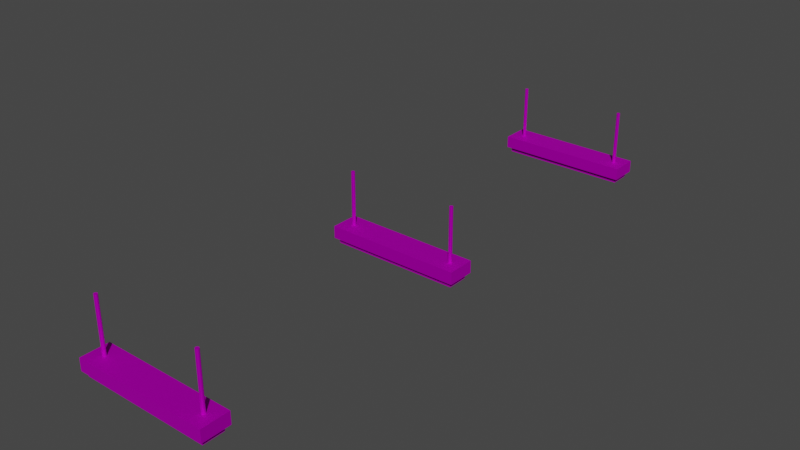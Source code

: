 # Source: Server_Room_lights.blend  (saved by Blender 3.1.7; exported with 4.5.12 LTS)
import bpy
from mathutils import Matrix  # noqa: F401  (used for matrix-valued properties, if any)

bpy.ops.wm.read_factory_settings(use_empty=True)
scene = bpy.context.scene
scene.name = 'Scene'

# ---- collections
col_collection = bpy.data.collections.new('Collection'); scene.collection.children.link(col_collection)

# ---- images (referenced by path relative to the original .blend; pixels are not part of the script)
import os
ASSET_DIR = os.environ.get("B2B_ASSET_DIR", "")  # directory of the original .blend (textures are referenced by path, not embedded)
HERE = os.path.dirname(os.path.abspath(__file__))  # packed textures are extracted next to this script under _unpacked/

def load_image(name, relpath, width, height, colorspace="sRGB"):
    """Load a texture the original file referenced (path relative to the .blend, or extracted next to this script)."""
    p = next((c for c in (os.path.join(HERE, relpath), os.path.join(ASSET_DIR, relpath)) if relpath and os.path.exists(c)), "")
    if p:
        img = bpy.data.images.load(p, check_existing=True)
        img.name = name
    else:  # same state as the original file: an image datablock whose file is absent (Cycles renders it pink)
        img = bpy.data.images.new(name, width, height)
        img.source = "FILE"
        img.filepath = "//" + (relpath or name)
    img.colorspace_settings.name = colorspace
    return img
img_reflectivity_30_color_tga_72d9c5c1_vtex = load_image('reflectivity_30_color_tga_72d9c5c1.vtex', 'Light Texture.png', 1024, 1024, 'sRGB')
img_light_texture = load_image('Light Texture', 'Light Texture.png', 1024, 1024, 'sRGB')

# ---- materials (node trees are filled in below, after node groups)
mat_materials_dev_reflectivity_30_vmat = bpy.data.materials.new('materials/dev/reflectivity_30.vmat')
mat_materials_dev_reflectivity_30_vmat.use_transparent_shadow = False
mat_materials_dev_reflectivity_30_vmat.diffuse_color = (1.0, 1.0, 1.0, 1.0)
mat_materials_dev_reflectivity_30_vmat.roughness = 0.7764
mat_materials_dev_reflectivity_30_vmat.specular_intensity = 1.0
mat_materials_dev_reflectivity_30_vmat.metallic = 1.0

# ---- material node trees
mat_materials_dev_reflectivity_30_vmat.use_nodes = True; mat_materials_dev_reflectivity_30_vmat.node_tree.nodes.clear()
_N = mat_materials_dev_reflectivity_30_vmat.node_tree.nodes; _L = mat_materials_dev_reflectivity_30_vmat.node_tree.links
n0 = _N.new('ShaderNodeBsdfPrincipled'); n0.name = 'Principled BSDF'; n0.location = (10, 300)
n0.distribution = 'GGX'
n0.subsurface_method = 'RANDOM_WALK_SKIN'
n0.inputs[1].default_value = 1.0
n0.inputs[2].default_value = 0.7764
n0.inputs[3].default_value = 1.45
n0.inputs[13].default_value = 1.0
n0.inputs[27].default_value = (0.0, 0.0, 0.0, 1.0)
n0.inputs[28].default_value = 1.0
n1 = _N.new('ShaderNodeOutputMaterial'); n1.name = 'Material Output'; n1.location = (300, 300)
n2 = _N.new('ShaderNodeNormalMap'); n2.name = 'Normal Map'; n2.location = (-300, -300)
n2.label = 'Normal/Map'
n3 = _N.new('ShaderNodeTexImage'); n3.name = 'Image Texture'; n3.location = (-300, 600)
n3.image = img_reflectivity_30_color_tga_72d9c5c1_vtex
n4 = _N.new('ShaderNodeTexImage'); n4.name = 'Image Texture.001'; n4.location = (0, 0)
n4.image = img_light_texture
_L.new(n0.outputs[0], n1.inputs[0])
_L.new(n2.outputs[0], n0.inputs[5])
_L.new(n3.outputs[0], n0.inputs[0])
n1.is_active_output = True

# ---- world
world_world = bpy.data.worlds.new('World'); scene.world = world_world
world_world.use_nodes = True; world_world.node_tree.nodes.clear()
_N = world_world.node_tree.nodes; _L = world_world.node_tree.links
n0 = _N.new('ShaderNodeOutputWorld'); n0.name = 'World Output'; n0.location = (300, 300)
n1 = _N.new('ShaderNodeBackground'); n1.name = 'Background'; n1.location = (10, 300)
n1.inputs[0].default_value = (0.05088, 0.05088, 0.05088, 1.0)
_L.new(n1.outputs[0], n0.inputs[0])
n0.is_active_output = True
world_world.color = (0.05088, 0.05088, 0.05088)
world_world.use_sun_shadow = False
world_world.sun_shadow_jitter_overblur = 0.0

# ---- meshes
me_mesh_687mesh = bpy.data.meshes.new('mesh_687Mesh')
me_mesh_687mesh.from_pydata([(-64.0, -312.0, 28.0), (64.0, -312.0, 28.0), (-64.0, 312.0, 28.0), (64.0, 312.0, -28.0), (-64.0, 312.0, -28.0), (64.0, 312.0, 28.0), (64.0, -312.0, -28.0), (-64.0, -312.0, -28.0), (0.0, -248.0, 24.0), (-5.657, -250.3, 276.0), (5.657, -250.3, 24.0), (-3.062, -248.6, 24.0), (8.0, -256.0, 24.0), (7.391, -259.1, 24.0), (3.062, -248.6, 24.0), (3.062, -263.4, 24.0), (0.0, -264.0, 24.0), (-8.0, -256.0, 24.0), (-5.657, -261.7, 24.0), (-7.391, -259.1, 24.0), (7.391, -252.9, 24.0), (-7.391, -252.9, 24.0), (-5.657, -250.3, 24.0), (-3.062, -263.4, 24.0), (-3.062, -248.6, 276.0), (-3.062, -263.4, 276.0), (-7.391, -252.9, 276.0), (-8.0, -256.0, 276.0), (-7.391, -259.1, 276.0), (-5.657, -261.7, 276.0), (5.657, -261.7, 24.0), (0.0, -264.0, 276.0), (3.062, -263.4, 276.0), (5.657, -261.7, 276.0), (7.391, -259.1, 276.0), (8.0, -256.0, 276.0), (7.391, -252.9, 276.0), (5.657, -250.3, 276.0), (3.062, -248.6, 276.0), (0.0, -248.0, 276.0), (-48.0, -296.0, -28.0), (48.0, -296.0, -28.0), (-48.0, 296.0, -28.0), (48.0, 296.0, -52.0), (-48.0, 296.0, -52.0), (48.0, 296.0, -28.0), (48.0, -296.0, -52.0), (-48.0, -296.0, -52.0), (0.0, 264.0, 24.0), (-5.657, 261.7, 276.0), (5.657, 261.7, 24.0), (-3.062, 263.4, 24.0), (8.0, 256.0, 24.0), (7.391, 252.9, 24.0), (3.062, 263.4, 24.0), (3.062, 248.6, 24.0), (0.0, 248.0, 24.0), (-8.0, 256.0, 24.0), (-5.657, 250.3, 24.0), (-7.391, 252.9, 24.0), (7.391, 259.1, 24.0), (-7.391, 259.1, 24.0), (-5.657, 261.7, 24.0), (-3.062, 248.6, 24.0), (-3.062, 263.4, 276.0), (-3.062, 248.6, 276.0), (-7.391, 259.1, 276.0), (-8.0, 256.0, 276.0), (-7.391, 252.9, 276.0), (-5.657, 250.3, 276.0), (5.657, 250.3, 24.0), (0.0, 248.0, 276.0), (3.062, 248.6, 276.0), (5.657, 250.3, 276.0), (7.391, 252.9, 276.0), (8.0, 256.0, 276.0), (7.391, 259.1, 276.0), (5.657, 261.7, 276.0), (3.062, 263.4, 276.0), (0.0, 264.0, 276.0), (1216.0, -312.0, 28.0), (1344.0, -312.0, 28.0), (1216.0, 312.0, 28.0), (1344.0, 312.0, -28.0), (1216.0, 312.0, -28.0), (1344.0, 312.0, 28.0), (1344.0, -312.0, -28.0), (1216.0, -312.0, -28.0), (1280.0, -248.0, 24.0), (1274.0, -250.3, 276.0), (1286.0, -250.3, 24.0), (1277.0, -248.6, 24.0), (1288.0, -256.0, 24.0), (1287.0, -259.1, 24.0), (1283.0, -248.6, 24.0), (1283.0, -263.4, 24.0), (1280.0, -264.0, 24.0), (1272.0, -256.0, 24.0), (1274.0, -261.7, 24.0), (1273.0, -259.1, 24.0), (1287.0, -252.9, 24.0), (1273.0, -252.9, 24.0), (1274.0, -250.3, 24.0), (1277.0, -263.4, 24.0), (1277.0, -248.6, 276.0), (1277.0, -263.4, 276.0), (1273.0, -252.9, 276.0), (1272.0, -256.0, 276.0), (1273.0, -259.1, 276.0), (1274.0, -261.7, 276.0), (1286.0, -261.7, 24.0), (1280.0, -264.0, 276.0), (1283.0, -263.4, 276.0), (1286.0, -261.7, 276.0), (1287.0, -259.1, 276.0), (1288.0, -256.0, 276.0), (1287.0, -252.9, 276.0), (1286.0, -250.3, 276.0), (1283.0, -248.6, 276.0), (1280.0, -248.0, 276.0), (1232.0, -296.0, -28.0), (1328.0, -296.0, -28.0), (1232.0, 296.0, -28.0), (1328.0, 296.0, -52.0), (1232.0, 296.0, -52.0), (1328.0, 296.0, -28.0), (1328.0, -296.0, -52.0), (1232.0, -296.0, -52.0), (1280.0, 264.0, 24.0), (1274.0, 261.7, 276.0), (1286.0, 261.7, 24.0), (1277.0, 263.4, 24.0), (1288.0, 256.0, 24.0), (1287.0, 252.9, 24.0), (1283.0, 263.4, 24.0), (1283.0, 248.6, 24.0), (1280.0, 248.0, 24.0), (1272.0, 256.0, 24.0), (1274.0, 250.3, 24.0), (1273.0, 252.9, 24.0), (1287.0, 259.1, 24.0), (1273.0, 259.1, 24.0), (1274.0, 261.7, 24.0), (1277.0, 248.6, 24.0), (1277.0, 263.4, 276.0), (1277.0, 248.6, 276.0), (1273.0, 259.1, 276.0), (1272.0, 256.0, 276.0), (1273.0, 252.9, 276.0), (1274.0, 250.3, 276.0), (1286.0, 250.3, 24.0), (1280.0, 248.0, 276.0), (1283.0, 248.6, 276.0), (1286.0, 250.3, 276.0), (1287.0, 252.9, 276.0), (1288.0, 256.0, 276.0), (1287.0, 259.1, 276.0), (1286.0, 261.7, 276.0), (1283.0, 263.4, 276.0), (1280.0, 264.0, 276.0), (2504.0, -312.0, 28.0), (2632.0, -312.0, 28.0), (2504.0, 312.0, 28.0), (2632.0, 312.0, -28.0), (2504.0, 312.0, -28.0), (2632.0, 312.0, 28.0), (2632.0, -312.0, -28.0), (2504.0, -312.0, -28.0), (2568.0, -248.0, 24.0), (2562.0, -250.3, 276.0), (2574.0, -250.3, 24.0), (2565.0, -248.6, 24.0), (2576.0, -256.0, 24.0), (2575.0, -259.1, 24.0), (2571.0, -248.6, 24.0), (2571.0, -263.4, 24.0), (2568.0, -264.0, 24.0), (2560.0, -256.0, 24.0), (2562.0, -261.7, 24.0), (2561.0, -259.1, 24.0), (2575.0, -252.9, 24.0), (2561.0, -252.9, 24.0), (2562.0, -250.3, 24.0), (2565.0, -263.4, 24.0), (2565.0, -248.6, 276.0), (2565.0, -263.4, 276.0), (2561.0, -252.9, 276.0), (2560.0, -256.0, 276.0), (2561.0, -259.1, 276.0), (2562.0, -261.7, 276.0), (2574.0, -261.7, 24.0), (2568.0, -264.0, 276.0), (2571.0, -263.4, 276.0), (2574.0, -261.7, 276.0), (2575.0, -259.1, 276.0), (2576.0, -256.0, 276.0), (2575.0, -252.9, 276.0), (2574.0, -250.3, 276.0), (2571.0, -248.6, 276.0), (2568.0, -248.0, 276.0), (2520.0, -296.0, -28.0), (2616.0, -296.0, -28.0), (2520.0, 296.0, -28.0), (2616.0, 296.0, -52.0), (2520.0, 296.0, -52.0), (2616.0, 296.0, -28.0), (2616.0, -296.0, -52.0), (2520.0, -296.0, -52.0), (2568.0, 264.0, 24.0), (2562.0, 261.7, 276.0), (2574.0, 261.7, 24.0), (2565.0, 263.4, 24.0), (2576.0, 256.0, 24.0), (2575.0, 252.9, 24.0), (2571.0, 263.4, 24.0), (2571.0, 248.6, 24.0), (2568.0, 248.0, 24.0), (2560.0, 256.0, 24.0), (2562.0, 250.3, 24.0), (2561.0, 252.9, 24.0), (2575.0, 259.1, 24.0), (2561.0, 259.1, 24.0), (2562.0, 261.7, 24.0), (2565.0, 248.6, 24.0), (2565.0, 263.4, 276.0), (2565.0, 248.6, 276.0), (2561.0, 259.1, 276.0), (2560.0, 256.0, 276.0), (2561.0, 252.9, 276.0), (2562.0, 250.3, 276.0), (2574.0, 250.3, 24.0), (2568.0, 248.0, 276.0), (2571.0, 248.6, 276.0), (2574.0, 250.3, 276.0), (2575.0, 252.9, 276.0), (2576.0, 256.0, 276.0), (2575.0, 259.1, 276.0), (2574.0, 261.7, 276.0), (2571.0, 263.4, 276.0), (2568.0, 264.0, 276.0)], [], [(1, 5, 2, 0), (3, 6, 7, 4), (7, 0, 2, 4), (1, 6, 3, 5), (4, 2, 5, 3), (0, 7, 6, 1), (20, 12, 13, 30, 15, 16, 23, 18, 19, 17, 21, 22, 11, 8, 14, 10), (26, 27, 28, 29, 25, 31, 32, 33, 34, 35, 36, 37, 38, 39, 24, 9), (38, 14, 8, 39), (37, 10, 14, 38), (36, 20, 10, 37), (35, 12, 20, 36), (34, 13, 12, 35), (33, 30, 13, 34), (32, 15, 30, 33), (31, 16, 15, 32), (25, 23, 16, 31), (29, 18, 23, 25), (28, 19, 18, 29), (27, 17, 19, 28), (26, 21, 17, 27), (9, 22, 21, 26), (24, 11, 22, 9), (39, 8, 11, 24), (41, 45, 42, 40), (43, 46, 47, 44), (47, 40, 42, 44), (41, 46, 43, 45), (44, 42, 45, 43), (40, 47, 46, 41), (60, 52, 53, 70, 55, 56, 63, 58, 59, 57, 61, 62, 51, 48, 54, 50), (66, 67, 68, 69, 65, 71, 72, 73, 74, 75, 76, 77, 78, 79, 64, 49), (78, 54, 48, 79), (77, 50, 54, 78), (76, 60, 50, 77), (75, 52, 60, 76), (74, 53, 52, 75), (73, 70, 53, 74), (72, 55, 70, 73), (71, 56, 55, 72), (65, 63, 56, 71), (69, 58, 63, 65), (68, 59, 58, 69), (67, 57, 59, 68), (66, 61, 57, 67), (49, 62, 61, 66), (64, 51, 62, 49), (79, 48, 51, 64), (81, 85, 82, 80), (83, 86, 87, 84), (87, 80, 82, 84), (81, 86, 83, 85), (84, 82, 85, 83), (80, 87, 86, 81), (100, 92, 93, 110, 95, 96, 103, 98, 99, 97, 101, 102, 91, 88, 94, 90), (106, 107, 108, 109, 105, 111, 112, 113, 114, 115, 116, 117, 118, 119, 104, 89), (118, 94, 88, 119), (117, 90, 94, 118), (116, 100, 90, 117), (115, 92, 100, 116), (114, 93, 92, 115), (113, 110, 93, 114), (112, 95, 110, 113), (111, 96, 95, 112), (105, 103, 96, 111), (109, 98, 103, 105), (108, 99, 98, 109), (107, 97, 99, 108), (106, 101, 97, 107), (89, 102, 101, 106), (104, 91, 102, 89), (119, 88, 91, 104), (121, 125, 122, 120), (123, 126, 127, 124), (127, 120, 122, 124), (121, 126, 123, 125), (124, 122, 125, 123), (120, 127, 126, 121), (140, 132, 133, 150, 135, 136, 143, 138, 139, 137, 141, 142, 131, 128, 134, 130), (146, 147, 148, 149, 145, 151, 152, 153, 154, 155, 156, 157, 158, 159, 144, 129), (158, 134, 128, 159), (157, 130, 134, 158), (156, 140, 130, 157), (155, 132, 140, 156), (154, 133, 132, 155), (153, 150, 133, 154), (152, 135, 150, 153), (151, 136, 135, 152), (145, 143, 136, 151), (149, 138, 143, 145), (148, 139, 138, 149), (147, 137, 139, 148), (146, 141, 137, 147), (129, 142, 141, 146), (144, 131, 142, 129), (159, 128, 131, 144), (161, 165, 162, 160), (163, 166, 167, 164), (167, 160, 162, 164), (161, 166, 163, 165), (164, 162, 165, 163), (160, 167, 166, 161), (180, 172, 173, 190, 175, 176, 183, 178, 179, 177, 181, 182, 171, 168, 174, 170), (186, 187, 188, 189, 185, 191, 192, 193, 194, 195, 196, 197, 198, 199, 184, 169), (198, 174, 168, 199), (197, 170, 174, 198), (196, 180, 170, 197), (195, 172, 180, 196), (194, 173, 172, 195), (193, 190, 173, 194), (192, 175, 190, 193), (191, 176, 175, 192), (185, 183, 176, 191), (189, 178, 183, 185), (188, 179, 178, 189), (187, 177, 179, 188), (186, 181, 177, 187), (169, 182, 181, 186), (184, 171, 182, 169), (199, 168, 171, 184), (201, 205, 202, 200), (203, 206, 207, 204), (207, 200, 202, 204), (201, 206, 203, 205), (204, 202, 205, 203), (200, 207, 206, 201), (220, 212, 213, 230, 215, 216, 223, 218, 219, 217, 221, 222, 211, 208, 214, 210), (226, 227, 228, 229, 225, 231, 232, 233, 234, 235, 236, 237, 238, 239, 224, 209), (238, 214, 208, 239), (237, 210, 214, 238), (236, 220, 210, 237), (235, 212, 220, 236), (234, 213, 212, 235), (233, 230, 213, 234), (232, 215, 230, 233), (231, 216, 215, 232), (225, 223, 216, 231), (229, 218, 223, 225), (228, 219, 218, 229), (227, 217, 219, 228), (226, 221, 217, 227), (209, 222, 221, 226), (224, 211, 222, 209), (239, 208, 211, 224)])
me_mesh_687mesh.polygons.foreach_set('use_smooth', [True] * 144)
_k = set([(0, 1), (0, 2), (0, 7), (1, 5), (1, 6), (2, 4), (2, 5), (3, 4), (3, 5), (3, 6), (4, 7), (6, 7), (8, 11), (8, 14), (9, 24), (9, 26), (10, 14), (10, 20), (11, 22), (12, 13), (12, 20), (13, 30), (15, 16), (15, 30), (16, 23), (17, 19), (17, 21), (18, 19), (18, 23), (21, 22), (24, 39), (25, 29), (25, 31), (26, 27), (27, 28), (28, 29), (31, 32), (32, 33), (33, 34), (34, 35), (35, 36), (36, 37), (37, 38), (38, 39), (40, 41), (40, 42), (40, 47), (41, 45), (41, 46), (42, 44), (42, 45), (43, 44), (43, 45), (43, 46), (44, 47), (46, 47), (48, 51), (48, 54), (49, 64), (49, 66), (50, 54), (50, 60), (51, 62), (52, 53), (52, 60), (53, 70), (55, 56), (55, 70), (56, 63), (57, 59), (57, 61), (58, 59), (58, 63), (61, 62), (64, 79), (65, 69), (65, 71), (66, 67), (67, 68), (68, 69), (71, 72), (72, 73), (73, 74), (74, 75), (75, 76), (76, 77), (77, 78), (78, 79), (80, 81), (80, 82), (80, 87), (81, 85), (81, 86), (82, 84), (82, 85), (83, 84), (83, 85), (83, 86), (84, 87), (86, 87), (88, 91), (88, 94), (89, 104), (89, 106), (90, 94), (90, 100), (91, 102), (92, 93), (92, 100), (93, 110), (95, 96), (95, 110), (96, 103), (97, 99), (97, 101), (98, 99), (98, 103), (101, 102), (104, 119), (105, 109), (105, 111), (106, 107), (107, 108), (108, 109), (111, 112), (112, 113), (113, 114), (114, 115), (115, 116), (116, 117), (117, 118), (118, 119), (120, 121), (120, 122), (120, 127), (121, 125), (121, 126), (122, 124), (122, 125), (123, 124), (123, 125), (123, 126), (124, 127), (126, 127), (128, 131), (128, 134), (129, 144), (129, 146), (130, 134), (130, 140), (131, 142), (132, 133), (132, 140), (133, 150), (135, 136), (135, 150), (136, 143), (137, 139), (137, 141), (138, 139), (138, 143), (141, 142), (144, 159), (145, 149), (145, 151), (146, 147), (147, 148), (148, 149), (151, 152), (152, 153), (153, 154), (154, 155), (155, 156), (156, 157), (157, 158), (158, 159), (160, 161), (160, 162), (160, 167), (161, 165), (161, 166), (162, 164), (162, 165), (163, 164), (163, 165), (163, 166), (164, 167), (166, 167), (168, 171), (168, 174), (169, 184), (169, 186), (170, 174), (170, 180), (171, 182), (172, 173), (172, 180), (173, 190), (175, 176), (175, 190), (176, 183), (177, 179), (177, 181), (178, 179), (178, 183), (181, 182), (184, 199), (185, 189), (185, 191), (186, 187), (187, 188), (188, 189), (191, 192), (192, 193), (193, 194), (194, 195), (195, 196), (196, 197), (197, 198), (198, 199), (200, 201), (200, 202), (200, 207), (201, 205), (201, 206), (202, 204), (202, 205), (203, 204), (203, 205), (203, 206), (204, 207), (206, 207), (208, 211), (208, 214), (209, 224), (209, 226), (210, 214), (210, 220), (211, 222), (212, 213), (212, 220), (213, 230), (215, 216), (215, 230), (216, 223), (217, 219), (217, 221), (218, 219), (218, 223), (221, 222), (224, 239), (225, 229), (225, 231), (226, 227), (227, 228), (228, 229), (231, 232), (232, 233), (233, 234), (234, 235), (235, 236), (236, 237), (237, 238), (238, 239)])
me_mesh_687mesh.attributes.new('sharp_edge', 'BOOLEAN', 'EDGE').data.foreach_set('value', [ (min(e.vertices), max(e.vertices)) in _k for e in me_mesh_687mesh.edges])
_uv = me_mesh_687mesh.uv_layers.new(name='map1')
_uv.uv.foreach_set('vector', [0.3532, 0.2916, 0.3532, 0.02722, 0.4075, 0.02722, 0.4075, 0.2916, 0.2988, 0.02722, 0.2988, 0.2916, 0.2446, 0.2916, 0.2446, 0.02722, 0.7134, 0.6076, 0.6896, 0.6076, 0.6896, 0.346, 0.7134, 0.346, 0.2141, 0.6964, 0.2378, 0.6964, 0.2378, 0.8433, 0.2141, 0.8433, 0.8561, 0.5523, 0.8324, 0.5523, 0.8324, 0.5072, 0.8561, 0.5072, 0.2141, 0.6513, 0.2378, 0.6513, 0.2378, 0.6964, 0.2141, 0.6964, 0.9688, 0.6553, 0.9676, 0.6548, 0.9666, 0.6539, 0.9661, 0.6526, 0.9661, 0.6513, 0.9666, 0.6501, 0.9676, 0.6492, 0.9688, 0.6487, 0.9701, 0.6487, 0.9713, 0.6492, 0.9723, 0.6501, 0.9728, 0.6513, 0.9728, 0.6526, 0.9723, 0.6539, 0.9713, 0.6548, 0.9701, 0.6553, 0.9688, 0.7164, 0.9676, 0.7159, 0.9666, 0.715, 0.9661, 0.7137, 0.9661, 0.7124, 0.9666, 0.7112, 0.9676, 0.7103, 0.9688, 0.7097, 0.9701, 0.7097, 0.9713, 0.7103, 0.9723, 0.7112, 0.9728, 0.7124, 0.9728, 0.7137, 0.9723, 0.715, 0.9713, 0.7159, 0.9701, 0.7164, 0.9095, 0.7554, 0.9095, 0.6487, 0.9108, 0.6487, 0.9108, 0.7554, 0.9082, 0.7554, 0.9082, 0.6487, 0.9095, 0.6487, 0.9095, 0.7554, 0.907, 0.7554, 0.907, 0.6487, 0.9082, 0.6487, 0.9082, 0.7554, 0.9061, 0.7554, 0.9061, 0.6487, 0.907, 0.6487, 0.907, 0.7554, 0.9108, 0.9166, 0.9108, 0.8099, 0.9117, 0.8099, 0.9117, 0.9166, 0.9095, 0.9166, 0.9095, 0.8099, 0.9108, 0.8099, 0.9108, 0.9166, 0.9082, 0.9166, 0.9082, 0.8099, 0.9095, 0.8099, 0.9095, 0.9166, 0.907, 0.9166, 0.907, 0.8099, 0.9082, 0.8099, 0.9082, 0.9166, 0.9061, 0.9166, 0.9061, 0.8099, 0.907, 0.8099, 0.907, 0.9166, 0.552, 0.7581, 0.552, 0.6513, 0.5529, 0.6513, 0.5529, 0.7581, 0.5508, 0.7581, 0.5508, 0.6513, 0.552, 0.6513, 0.552, 0.7581, 0.5495, 0.7581, 0.5495, 0.6513, 0.5508, 0.6513, 0.5508, 0.7581, 0.5482, 0.7581, 0.5482, 0.6513, 0.5495, 0.6513, 0.5495, 0.7581, 0.5473, 0.7581, 0.5473, 0.6513, 0.5482, 0.6513, 0.5482, 0.7581, 0.5467, 0.7581, 0.5467, 0.6513, 0.5473, 0.6513, 0.5473, 0.7581, 0.9108, 0.7554, 0.9108, 0.6487, 0.9117, 0.6487, 0.9117, 0.7554, 0.3261, 0.5969, 0.3261, 0.346, 0.3668, 0.346, 0.3668, 0.5969, 0.4619, 0.346, 0.4619, 0.5969, 0.4212, 0.5969, 0.4212, 0.346, 0.778, 0.5942, 0.7678, 0.5942, 0.7678, 0.346, 0.778, 0.346, 0.2922, 0.6851, 0.3024, 0.6851, 0.3024, 0.8245, 0.2922, 0.8245, 0.778, 0.9289, 0.7678, 0.9289, 0.7678, 0.8951, 0.778, 0.8951, 0.2922, 0.6513, 0.3024, 0.6513, 0.3024, 0.6851, 0.2922, 0.6851, 0.1996, 0.9654, 0.1984, 0.9649, 0.1975, 0.964, 0.197, 0.9628, 0.197, 0.9615, 0.1975, 0.9602, 0.1984, 0.9593, 0.1996, 0.9588, 0.201, 0.9588, 0.2022, 0.9593, 0.2031, 0.9602, 0.2036, 0.9615, 0.2036, 0.9628, 0.2031, 0.964, 0.2022, 0.9649, 0.201, 0.9654, 0.1385, 0.9654, 0.1373, 0.9649, 0.1364, 0.964, 0.1359, 0.9628, 0.1359, 0.9615, 0.1364, 0.9602, 0.1373, 0.9593, 0.1385, 0.9588, 0.1399, 0.9588, 0.1411, 0.9593, 0.142, 0.9602, 0.1425, 0.9615, 0.1425, 0.9628, 0.142, 0.964, 0.1411, 0.9649, 0.1399, 0.9654, 0.8495, 0.9166, 0.8495, 0.8099, 0.8507, 0.8099, 0.8507, 0.9166, 0.8481, 0.9166, 0.8481, 0.8099, 0.8495, 0.8099, 0.8495, 0.9166, 0.8469, 0.9166, 0.8469, 0.8099, 0.8481, 0.8099, 0.8481, 0.9166, 0.846, 0.9166, 0.846, 0.8099, 0.8469, 0.8099, 0.8469, 0.9166, 0.4908, 0.9193, 0.4908, 0.8125, 0.4917, 0.8125, 0.4917, 0.9193, 0.4895, 0.9193, 0.4895, 0.8125, 0.4908, 0.8125, 0.4908, 0.9193, 0.4882, 0.9193, 0.4882, 0.8125, 0.4895, 0.8125, 0.4895, 0.9193, 0.487, 0.9193, 0.487, 0.8125, 0.4882, 0.8125, 0.4882, 0.9193, 0.4861, 0.9193, 0.4861, 0.8125, 0.487, 0.8125, 0.487, 0.9193, 0.4914, 0.7581, 0.4914, 0.6513, 0.4922, 0.6513, 0.4922, 0.7581, 0.4902, 0.7581, 0.4902, 0.6513, 0.4914, 0.6513, 0.4914, 0.7581, 0.4889, 0.7581, 0.4889, 0.6513, 0.4902, 0.6513, 0.4902, 0.7581, 0.4876, 0.7581, 0.4876, 0.6513, 0.4889, 0.6513, 0.4889, 0.7581, 0.4866, 0.7581, 0.4866, 0.6513, 0.4876, 0.6513, 0.4876, 0.7581, 0.4861, 0.7581, 0.4861, 0.6513, 0.4866, 0.6513, 0.4866, 0.7581, 0.8507, 0.9166, 0.8507, 0.8099, 0.8516, 0.8099, 0.8516, 0.9166, 0.1359, 0.2916, 0.1359, 0.02722, 0.1901, 0.02722, 0.1901, 0.2916, 0.08142, 0.02722, 0.08142, 0.2916, 0.02722, 0.2916, 0.02722, 0.02722, 0.6352, 0.6076, 0.6115, 0.6076, 0.6115, 0.346, 0.6352, 0.346, 0.1359, 0.6964, 0.1596, 0.6964, 0.1596, 0.8433, 0.1359, 0.8433, 0.316, 0.924, 0.2922, 0.924, 0.2922, 0.8789, 0.316, 0.8789, 0.1359, 0.6513, 0.1596, 0.6513, 0.1596, 0.6964, 0.1359, 0.6964, 0.2023, 0.8982, 0.2031, 0.8992, 0.2036, 0.9004, 0.2036, 0.9017, 0.2031, 0.9029, 0.2023, 0.9039, 0.201, 0.9044, 0.1997, 0.9044, 0.1985, 0.9039, 0.1975, 0.9029, 0.197, 0.9017, 0.197, 0.9004, 0.1975, 0.8992, 0.1985, 0.8982, 0.1997, 0.8977, 0.201, 0.8977, 0.9531, 0.4098, 0.9536, 0.4086, 0.9546, 0.4077, 0.9558, 0.4071, 0.9572, 0.4071, 0.9584, 0.4077, 0.9592, 0.4086, 0.9597, 0.4098, 0.9597, 0.4111, 0.9592, 0.4124, 0.9584, 0.4133, 0.9572, 0.4138, 0.9558, 0.4138, 0.9546, 0.4133, 0.9536, 0.4124, 0.9531, 0.4111, 0.8765, 0.134, 0.8765, 0.02722, 0.8778, 0.02722, 0.8778, 0.134, 0.8752, 0.134, 0.8752, 0.02722, 0.8765, 0.02722, 0.8765, 0.134, 0.874, 0.134, 0.874, 0.02722, 0.8752, 0.02722, 0.8752, 0.134, 0.873, 0.134, 0.873, 0.02722, 0.874, 0.02722, 0.874, 0.134, 0.03192, 0.9328, 0.03192, 0.8261, 0.03284, 0.8261, 0.03284, 0.9328, 0.0307, 0.9328, 0.0307, 0.8261, 0.03192, 0.8261, 0.03192, 0.9328, 0.02936, 0.9328, 0.02936, 0.8261, 0.0307, 0.8261, 0.0307, 0.9328, 0.02814, 0.9328, 0.02814, 0.8261, 0.02936, 0.8261, 0.02936, 0.9328, 0.02722, 0.9328, 0.02722, 0.8261, 0.02814, 0.8261, 0.02814, 0.9328, 0.6168, 0.7688, 0.6168, 0.6621, 0.6177, 0.6621, 0.6177, 0.7688, 0.6156, 0.7688, 0.6156, 0.6621, 0.6168, 0.6621, 0.6168, 0.7688, 0.6143, 0.7688, 0.6143, 0.6621, 0.6156, 0.6621, 0.6156, 0.7688, 0.613, 0.7688, 0.613, 0.6621, 0.6143, 0.6621, 0.6143, 0.7688, 0.6121, 0.7688, 0.6121, 0.6621, 0.613, 0.6621, 0.613, 0.7688, 0.6115, 0.7688, 0.6115, 0.6621, 0.6121, 0.6621, 0.6121, 0.7688, 0.8778, 0.134, 0.8778, 0.02722, 0.8787, 0.02722, 0.8787, 0.134, 0.1359, 0.5969, 0.1359, 0.346, 0.1765, 0.346, 0.1765, 0.5969, 0.2716, 0.346, 0.2716, 0.5969, 0.231, 0.5969, 0.231, 0.346, 0.754, 0.2754, 0.7439, 0.2754, 0.7439, 0.02722, 0.754, 0.02722, 0.3568, 0.6851, 0.367, 0.6851, 0.367, 0.8245, 0.3568, 0.8245, 0.3806, 0.9127, 0.3704, 0.9127, 0.3704, 0.8789, 0.3806, 0.8789, 0.3568, 0.6513, 0.367, 0.6513, 0.367, 0.6851, 0.3568, 0.6851, 0.9531, 0.3488, 0.9536, 0.3475, 0.9546, 0.3466, 0.9558, 0.3461, 0.9572, 0.3461, 0.9584, 0.3466, 0.9592, 0.3475, 0.9597, 0.3488, 0.9597, 0.35, 0.9592, 0.3513, 0.9584, 0.3522, 0.9572, 0.3527, 0.9558, 0.3527, 0.9546, 0.3522, 0.9536, 0.3513, 0.9531, 0.35, 0.9565, 0.189, 0.9574, 0.1899, 0.9579, 0.1911, 0.9579, 0.1924, 0.9574, 0.1937, 0.9565, 0.1946, 0.9553, 0.1951, 0.954, 0.1951, 0.9528, 0.1946, 0.9518, 0.1937, 0.9513, 0.1924, 0.9513, 0.1911, 0.9518, 0.1899, 0.9528, 0.189, 0.954, 0.1884, 0.9553, 0.1884, 0.6149, 0.93, 0.6149, 0.8233, 0.6161, 0.8233, 0.6161, 0.93, 0.6136, 0.93, 0.6136, 0.8233, 0.6149, 0.8233, 0.6149, 0.93, 0.6124, 0.93, 0.6124, 0.8233, 0.6136, 0.8233, 0.6136, 0.93, 0.6115, 0.93, 0.6115, 0.8233, 0.6124, 0.8233, 0.6124, 0.93, 0.8978, 0.4528, 0.8978, 0.346, 0.8987, 0.346, 0.8987, 0.4528, 0.8965, 0.4528, 0.8965, 0.346, 0.8978, 0.346, 0.8978, 0.4528, 0.8953, 0.4528, 0.8953, 0.346, 0.8965, 0.346, 0.8965, 0.4528, 0.894, 0.4528, 0.894, 0.346, 0.8953, 0.346, 0.8953, 0.4528, 0.8931, 0.4528, 0.8931, 0.346, 0.894, 0.346, 0.894, 0.4528, 0.6949, 0.7688, 0.6949, 0.6621, 0.6958, 0.6621, 0.6958, 0.7688, 0.6938, 0.7688, 0.6938, 0.6621, 0.6949, 0.6621, 0.6949, 0.7688, 0.6924, 0.7688, 0.6924, 0.6621, 0.6938, 0.6621, 0.6938, 0.7688, 0.6912, 0.7688, 0.6912, 0.6621, 0.6924, 0.6621, 0.6924, 0.7688, 0.6902, 0.7688, 0.6902, 0.6621, 0.6912, 0.6621, 0.6912, 0.7688, 0.6896, 0.7688, 0.6896, 0.6621, 0.6902, 0.6621, 0.6902, 0.7688, 0.6161, 0.93, 0.6161, 0.8233, 0.6171, 0.8233, 0.6171, 0.93, 0.4617, 0.2916, 0.4617, 0.02722, 0.5161, 0.02722, 0.5161, 0.2916, 0.08154, 0.346, 0.08154, 0.6104, 0.0271, 0.6104, 0.0271, 0.346, 0.6894, 0.2888, 0.6657, 0.2888, 0.6657, 0.02722, 0.6894, 0.02722, 0.7678, 0.6937, 0.7915, 0.6937, 0.7915, 0.8407, 0.7678, 0.8407, 0.8968, 0.2334, 0.8731, 0.2334, 0.8731, 0.1882, 0.8968, 0.1882, 0.7678, 0.6487, 0.7915, 0.6487, 0.7915, 0.6937, 0.7678, 0.6937, 0.9667, 0.8333, 0.9677, 0.8325, 0.9689, 0.8318, 0.9702, 0.8318, 0.9714, 0.8325, 0.9723, 0.8333, 0.9728, 0.8345, 0.9728, 0.8359, 0.9723, 0.8372, 0.9714, 0.8381, 0.9702, 0.8386, 0.9689, 0.8386, 0.9677, 0.8381, 0.9667, 0.8372, 0.9662, 0.8359, 0.9662, 0.8345, 0.1364, 0.8992, 0.1373, 0.8982, 0.1385, 0.8977, 0.1399, 0.8977, 0.1411, 0.8982, 0.142, 0.8992, 0.1425, 0.9004, 0.1425, 0.9017, 0.142, 0.903, 0.1411, 0.9038, 0.1399, 0.9043, 0.1385, 0.9043, 0.1373, 0.9038, 0.1364, 0.903, 0.1359, 0.9017, 0.1359, 0.9004, 0.9368, 0.134, 0.9368, 0.02722, 0.938, 0.02722, 0.938, 0.134, 0.9353, 0.134, 0.9353, 0.02722, 0.9368, 0.02722, 0.9368, 0.134, 0.9341, 0.134, 0.9341, 0.02722, 0.9353, 0.02722, 0.9353, 0.134, 0.9331, 0.134, 0.9331, 0.02722, 0.9341, 0.02722, 0.9341, 0.134, 0.8507, 0.7554, 0.8507, 0.6487, 0.8516, 0.6487, 0.8516, 0.7554, 0.8494, 0.7554, 0.8494, 0.6487, 0.8507, 0.6487, 0.8507, 0.7554, 0.8481, 0.7554, 0.8481, 0.6487, 0.8494, 0.6487, 0.8494, 0.7554, 0.8469, 0.7554, 0.8469, 0.6487, 0.8481, 0.6487, 0.8481, 0.7554, 0.8459, 0.7554, 0.8459, 0.6487, 0.8469, 0.6487, 0.8469, 0.7554, 0.8377, 0.4528, 0.8377, 0.346, 0.8386, 0.346, 0.8386, 0.4528, 0.8365, 0.4528, 0.8365, 0.346, 0.8377, 0.346, 0.8377, 0.4528, 0.8352, 0.4528, 0.8352, 0.346, 0.8365, 0.346, 0.8365, 0.4528, 0.8339, 0.4528, 0.8339, 0.346, 0.8352, 0.346, 0.8352, 0.4528, 0.8329, 0.4528, 0.8329, 0.346, 0.8339, 0.346, 0.8339, 0.4528, 0.8324, 0.4528, 0.8324, 0.346, 0.8329, 0.346, 0.8329, 0.4528, 0.938, 0.134, 0.938, 0.02722, 0.939, 0.02722, 0.939, 0.134, 0.5706, 0.278, 0.5706, 0.02722, 0.6113, 0.02722, 0.6113, 0.278, 0.5569, 0.346, 0.5569, 0.5969, 0.5161, 0.5969, 0.5161, 0.346, 0.8186, 0.2754, 0.8085, 0.2754, 0.8085, 0.02722, 0.8186, 0.02722, 0.4316, 0.7905, 0.4214, 0.7905, 0.4214, 0.6511, 0.4316, 0.6511, 0.9207, 0.541, 0.9106, 0.541, 0.9106, 0.5071, 0.9207, 0.5071, 0.4316, 0.8245, 0.4214, 0.8245, 0.4214, 0.7905, 0.4316, 0.7905, 0.9689, 0.7776, 0.9677, 0.7771, 0.9667, 0.7761, 0.9662, 0.7749, 0.9662, 0.7734, 0.9667, 0.7722, 0.9677, 0.7715, 0.9689, 0.7708, 0.9702, 0.7708, 0.9714, 0.7715, 0.9723, 0.7722, 0.9728, 0.7734, 0.9728, 0.7749, 0.9723, 0.7761, 0.9714, 0.7771, 0.9702, 0.7776, 0.9526, 0.2556, 0.9519, 0.2548, 0.9512, 0.2535, 0.9512, 0.2522, 0.9519, 0.251, 0.9526, 0.25, 0.9539, 0.2495, 0.9553, 0.2495, 0.9565, 0.25, 0.9575, 0.251, 0.958, 0.2522, 0.958, 0.2535, 0.9575, 0.2548, 0.9565, 0.2556, 0.9553, 0.2561, 0.9539, 0.2561, 0.675, 0.93, 0.675, 0.8233, 0.6763, 0.8233, 0.6763, 0.93, 0.6736, 0.93, 0.6736, 0.8233, 0.675, 0.8233, 0.675, 0.93, 0.6724, 0.93, 0.6724, 0.8233, 0.6736, 0.8233, 0.6736, 0.93, 0.6714, 0.93, 0.6714, 0.8233, 0.6724, 0.8233, 0.6724, 0.93, 0.5508, 0.9193, 0.5508, 0.8125, 0.5518, 0.8125, 0.5518, 0.9193, 0.5496, 0.9193, 0.5496, 0.8125, 0.5508, 0.8125, 0.5508, 0.9193, 0.5481, 0.9193, 0.5481, 0.8125, 0.5496, 0.8125, 0.5496, 0.9193, 0.5469, 0.9193, 0.5469, 0.8125, 0.5481, 0.8125, 0.5481, 0.9193, 0.5459, 0.9193, 0.5459, 0.8125, 0.5469, 0.8125, 0.5469, 0.9193, 0.03253, 0.7716, 0.03253, 0.6649, 0.03342, 0.6649, 0.03342, 0.7716, 0.03134, 0.7716, 0.03134, 0.6649, 0.03253, 0.6649, 0.03253, 0.7716, 0.03002, 0.7716, 0.03002, 0.6649, 0.03134, 0.6649, 0.03134, 0.7716, 0.02877, 0.7716, 0.02877, 0.6649, 0.03002, 0.6649, 0.03002, 0.7716, 0.02779, 0.7716, 0.02779, 0.6649, 0.02877, 0.6649, 0.02877, 0.7716, 0.02722, 0.7716, 0.02722, 0.6649, 0.02779, 0.6649, 0.02779, 0.7716, 0.6763, 0.93, 0.6763, 0.8233, 0.6772, 0.8233, 0.6772, 0.93])
me_mesh_687mesh.materials.append(mat_materials_dev_reflectivity_30_vmat)
me_mesh_687mesh.use_remesh_fix_poles = True
me_mesh_687mesh.use_remesh_preserve_attributes = False
me_mesh_687mesh.update()
me_mesh_687mesh.normals_split_custom_set([tuple(v) for v in zip(*[iter([0.0, 0.0, 1.0, 0.0, 0.0, 1.0, 0.0, 0.0, 1.0, 0.0, 0.0, 1.0, 0.0, 0.0, -1.0, 0.0, 0.0, -1.0, 0.0, 0.0, -1.0, 0.0, 0.0, -1.0, -1.0, 0.0, 0.0, -1.0, 0.0, 0.0, -1.0, 0.0, 0.0, -1.0, 0.0, 0.0, 1.0, 0.0, 0.0, 1.0, 0.0, 0.0, 1.0, 0.0, 0.0, 1.0, 0.0, 0.0, 0.0, 1.0, 0.0, 0.0, 1.0, 0.0, 0.0, 1.0, 0.0, 0.0, 1.0, 0.0, 0.0, -1.0, 0.0, 0.0, -1.0, 0.0, 0.0, -1.0, 0.0, 0.0, -1.0, 0.0, 0.0, 0.0, -1.0, 0.0, 0.0, -1.0, 0.0, 0.0, -1.0, 0.0, 0.0, -1.0, 0.0, 0.0, -1.0, 0.0, 0.0, -1.0, 0.0, 0.0, -1.0, 0.0, 0.0, -1.0, 0.0, 0.0, -1.0, 0.0, 0.0, -1.0, 0.0, 0.0, -1.0, 0.0, 0.0, -1.0, 0.0, 0.0, -1.0, 0.0, 0.0, -1.0, 0.0, 0.0, -1.0, 0.0, 0.0, -1.0, -6.23e-07, 0.0, 1.0, -6.23e-07, 0.0, 1.0, -6.23e-07, 0.0, 1.0, -6.23e-07, 0.0, 1.0, -6.23e-07, 0.0, 1.0, -6.23e-07, 0.0, 1.0, -6.23e-07, 0.0, 1.0, -6.23e-07, 0.0, 1.0, -6.23e-07, 0.0, 1.0, -6.23e-07, 0.0, 1.0, -6.23e-07, 0.0, 1.0, -6.23e-07, 0.0, 1.0, -6.23e-07, 0.0, 1.0, -6.23e-07, 0.0, 1.0, -6.23e-07, 0.0, 1.0, -6.23e-07, 0.0, 1.0, 0.3827, 0.9239, 0.0, 0.3827, 0.9239, 0.0, 0.0, 1.0, 0.0, 0.0, 1.0, 0.0, 0.7071, 0.7071, 0.0, 0.7071, 0.7071, 0.0, 0.3827, 0.9239, 0.0, 0.3827, 0.9239, 0.0, 0.9239, 0.3827, 0.0, 0.9239, 0.3827, 0.0, 0.7071, 0.7071, 0.0, 0.7071, 0.7071, 0.0, 1.0, -9.575e-07, 0.0, 1.0, -9.575e-07, 0.0, 0.9239, 0.3827, 0.0, 0.9239, 0.3827, 0.0, 0.9239, -0.3827, 0.0, 0.9239, -0.3827, 0.0, 1.0, -9.575e-07, 0.0, 1.0, -9.575e-07, 0.0, 0.7071, -0.7071, 0.0, 0.7071, -0.7071, 0.0, 0.9239, -0.3827, 0.0, 0.9239, -0.3827, 0.0, 0.3827, -0.9239, 0.0, 0.3827, -0.9239, 0.0, 0.7071, -0.7071, 0.0, 0.7071, -0.7071, 0.0, 0.0, -1.0, 0.0, 0.0, -1.0, 0.0, 0.3827, -0.9239, 0.0, 0.3827, -0.9239, 0.0, -0.3827, -0.9239, 0.0, -0.3827, -0.9239, 0.0, 0.0, -1.0, 0.0, 0.0, -1.0, 0.0, -0.7071, -0.7071, 0.0, -0.7071, -0.7071, 0.0, -0.3827, -0.9239, 0.0, -0.3827, -0.9239, 0.0, -0.9239, -0.3827, 0.0, -0.9239, -0.3827, 0.0, -0.7071, -0.7071, 0.0, -0.7071, -0.7071, 0.0, -1.0, -9.575e-07, 0.0, -1.0, -9.575e-07, 0.0, -0.9239, -0.3827, 0.0, -0.9239, -0.3827, 0.0, -0.9239, 0.3827, 0.0, -0.9239, 0.3827, 0.0, -1.0, -9.575e-07, 0.0, -1.0, -9.575e-07, 0.0, -0.7071, 0.7071, 0.0, -0.7071, 0.7071, 0.0, -0.9239, 0.3827, 0.0, -0.9239, 0.3827, 0.0, -0.3827, 0.9239, 0.0, -0.3827, 0.9239, 0.0, -0.7071, 0.7071, 0.0, -0.7071, 0.7071, 0.0, 0.0, 1.0, 0.0, 0.0, 1.0, 0.0, -0.3827, 0.9239, 0.0, -0.3827, 0.9239, 0.0, 0.0, 0.0, 1.0, 0.0, 0.0, 1.0, 0.0, 0.0, 1.0, 0.0, 0.0, 1.0, 0.0, 0.0, -1.0, 0.0, 0.0, -1.0, 0.0, 0.0, -1.0, 0.0, 0.0, -1.0, -1.0, 0.0, 0.0, -1.0, 0.0, 0.0, -1.0, 0.0, 0.0, -1.0, 0.0, 0.0, 1.0, 0.0, 0.0, 1.0, 0.0, 0.0, 1.0, 0.0, 0.0, 1.0, 0.0, 0.0, 0.0, 1.0, 0.0, 0.0, 1.0, 0.0, 0.0, 1.0, 0.0, 0.0, 1.0, 0.0, 0.0, -1.0, 0.0, 0.0, -1.0, 0.0, 0.0, -1.0, 0.0, 0.0, -1.0, 0.0, 0.0, 0.0, -1.0, 0.0, 0.0, -1.0, 0.0, 0.0, -1.0, 0.0, 0.0, -1.0, 0.0, 0.0, -1.0, 0.0, 0.0, -1.0, 0.0, 0.0, -1.0, 0.0, 0.0, -1.0, 0.0, 0.0, -1.0, 0.0, 0.0, -1.0, 0.0, 0.0, -1.0, 0.0, 0.0, -1.0, 0.0, 0.0, -1.0, 0.0, 0.0, -1.0, 0.0, 0.0, -1.0, 0.0, 0.0, -1.0, -6.23e-07, 0.0, 1.0, -6.23e-07, 0.0, 1.0, -6.23e-07, 0.0, 1.0, -6.23e-07, 0.0, 1.0, -6.23e-07, 0.0, 1.0, -6.23e-07, 0.0, 1.0, -6.23e-07, 0.0, 1.0, -6.23e-07, 0.0, 1.0, -6.23e-07, 0.0, 1.0, -6.23e-07, 0.0, 1.0, -6.23e-07, 0.0, 1.0, -6.23e-07, 0.0, 1.0, -6.23e-07, 0.0, 1.0, -6.23e-07, 0.0, 1.0, -6.23e-07, 0.0, 1.0, -6.23e-07, 0.0, 1.0, 0.3827, 0.9239, 0.0, 0.3827, 0.9239, 0.0, 0.0, 1.0, 0.0, 0.0, 1.0, 0.0, 0.7071, 0.7071, 0.0, 0.7071, 0.7071, 0.0, 0.3827, 0.9239, 0.0, 0.3827, 0.9239, 0.0, 0.9239, 0.3827, 0.0, 0.9239, 0.3827, 0.0, 0.7071, 0.7071, 0.0, 0.7071, 0.7071, 0.0, 1.0, -9.575e-07, 0.0, 1.0, -9.575e-07, 0.0, 0.9239, 0.3827, 0.0, 0.9239, 0.3827, 0.0, 0.9239, -0.3827, 0.0, 0.9239, -0.3827, 0.0, 1.0, -9.575e-07, 0.0, 1.0, -9.575e-07, 0.0, 0.7071, -0.7071, 0.0, 0.7071, -0.7071, 0.0, 0.9239, -0.3827, 0.0, 0.9239, -0.3827, 0.0, 0.3827, -0.9239, 0.0, 0.3827, -0.9239, 0.0, 0.7071, -0.7071, 0.0, 0.7071, -0.7071, 0.0, 0.0, -1.0, 0.0, 0.0, -1.0, 0.0, 0.3827, -0.9239, 0.0, 0.3827, -0.9239, 0.0, -0.3827, -0.9239, 0.0, -0.3827, -0.9239, 0.0, 0.0, -1.0, 0.0, 0.0, -1.0, 0.0, -0.7071, -0.7071, 0.0, -0.7071, -0.7071, 0.0, -0.3827, -0.9239, 0.0, -0.3827, -0.9239, 0.0, -0.9239, -0.3827, 0.0, -0.9239, -0.3827, 0.0, -0.7071, -0.7071, 0.0, -0.7071, -0.7071, 0.0, -1.0, -9.575e-07, 0.0, -1.0, -9.575e-07, 0.0, -0.9239, -0.3827, 0.0, -0.9239, -0.3827, 0.0, -0.9239, 0.3827, 0.0, -0.9239, 0.3827, 0.0, -1.0, -9.575e-07, 0.0, -1.0, -9.575e-07, 0.0, -0.7071, 0.7071, 0.0, -0.7071, 0.7071, 0.0, -0.9239, 0.3827, 0.0, -0.9239, 0.3827, 0.0, -0.3827, 0.9239, 0.0, -0.3827, 0.9239, 0.0, -0.7071, 0.7071, 0.0, -0.7071, 0.7071, 0.0, 0.0, 1.0, 0.0, 0.0, 1.0, 0.0, -0.3827, 0.9239, 0.0, -0.3827, 0.9239, 0.0, 0.0, 0.0, 1.0, 0.0, 0.0, 1.0, 0.0, 0.0, 1.0, 0.0, 0.0, 1.0, 0.0, 0.0, -1.0, 0.0, 0.0, -1.0, 0.0, 0.0, -1.0, 0.0, 0.0, -1.0, -1.0, 0.0, 0.0, -1.0, 0.0, 0.0, -1.0, 0.0, 0.0, -1.0, 0.0, 0.0, 1.0, 0.0, 0.0, 1.0, 0.0, 0.0, 1.0, 0.0, 0.0, 1.0, 0.0, 0.0, 0.0, 1.0, 0.0, 0.0, 1.0, 0.0, 0.0, 1.0, 0.0, 0.0, 1.0, 0.0, 0.0, -1.0, 0.0, 0.0, -1.0, 0.0, 0.0, -1.0, 0.0, 0.0, -1.0, 0.0, 0.0, 0.0, -1.0, 0.0, 0.0, -1.0, 0.0, 0.0, -1.0, 0.0, 0.0, -1.0, 0.0, 0.0, -1.0, 0.0, 0.0, -1.0, 0.0, 0.0, -1.0, 0.0, 0.0, -1.0, 0.0, 0.0, -1.0, 0.0, 0.0, -1.0, 0.0, 0.0, -1.0, 0.0, 0.0, -1.0, 0.0, 0.0, -1.0, 0.0, 0.0, -1.0, 0.0, 0.0, -1.0, 0.0, 0.0, -1.0, -6.23e-07, 0.0, 1.0, -6.23e-07, 0.0, 1.0, -6.23e-07, 0.0, 1.0, -6.23e-07, 0.0, 1.0, -6.23e-07, 0.0, 1.0, -6.23e-07, 0.0, 1.0, -6.23e-07, 0.0, 1.0, -6.23e-07, 0.0, 1.0, -6.23e-07, 0.0, 1.0, -6.23e-07, 0.0, 1.0, -6.23e-07, 0.0, 1.0, -6.23e-07, 0.0, 1.0, -6.23e-07, 0.0, 1.0, -6.23e-07, 0.0, 1.0, -6.23e-07, 0.0, 1.0, -6.23e-07, 0.0, 1.0, 0.3827, 0.9239, 0.0, 0.3827, 0.9239, 0.0, 0.0, 1.0, 0.0, 0.0, 1.0, 0.0, 0.7071, 0.7071, 0.0, 0.7071, 0.7071, 0.0, 0.3827, 0.9239, 0.0, 0.3827, 0.9239, 0.0, 0.9239, 0.3827, 0.0, 0.9239, 0.3827, 0.0, 0.7071, 0.7071, 0.0, 0.7071, 0.7071, 0.0, 1.0, -9.479e-07, 0.0, 1.0, -9.479e-07, 0.0, 0.9239, 0.3827, 0.0, 0.9239, 0.3827, 0.0, 0.9239, -0.3827, 0.0, 0.9239, -0.3827, 0.0, 1.0, -9.479e-07, 0.0, 1.0, -9.479e-07, 0.0, 0.7071, -0.7071, 0.0, 0.7071, -0.7071, 0.0, 0.9239, -0.3827, 0.0, 0.9239, -0.3827, 0.0, 0.3827, -0.9239, 0.0, 0.3827, -0.9239, 0.0, 0.7071, -0.7071, 0.0, 0.7071, -0.7071, 0.0, 0.0, -1.0, 0.0, 0.0, -1.0, 0.0, 0.3827, -0.9239, 0.0, 0.3827, -0.9239, 0.0, -0.3827, -0.9239, 0.0, -0.3827, -0.9239, 0.0, 0.0, -1.0, 0.0, 0.0, -1.0, 0.0, -0.7071, -0.7071, 0.0, -0.7071, -0.7071, 0.0, -0.3827, -0.9239, 0.0, -0.3827, -0.9239, 0.0, -0.9239, -0.3827, 0.0, -0.9239, -0.3827, 0.0, -0.7071, -0.7071, 0.0, -0.7071, -0.7071, 0.0, -1.0, -9.479e-07, 0.0, -1.0, -9.479e-07, 0.0, -0.9239, -0.3827, 0.0, -0.9239, -0.3827, 0.0, -0.9239, 0.3827, 0.0, -0.9239, 0.3827, 0.0, -1.0, -9.479e-07, 0.0, -1.0, -9.479e-07, 0.0, -0.7071, 0.7071, 0.0, -0.7071, 0.7071, 0.0, -0.9239, 0.3827, 0.0, -0.9239, 0.3827, 0.0, -0.3827, 0.9239, 0.0, -0.3827, 0.9239, 0.0, -0.7071, 0.7071, 0.0, -0.7071, 0.7071, 0.0, 0.0, 1.0, 0.0, 0.0, 1.0, 0.0, -0.3827, 0.9239, 0.0, -0.3827, 0.9239, 0.0, 0.0, 0.0, 1.0, 0.0, 0.0, 1.0, 0.0, 0.0, 1.0, 0.0, 0.0, 1.0, 0.0, 0.0, -1.0, 0.0, 0.0, -1.0, 0.0, 0.0, -1.0, 0.0, 0.0, -1.0, -1.0, 0.0, 0.0, -1.0, 0.0, 0.0, -1.0, 0.0, 0.0, -1.0, 0.0, 0.0, 1.0, 0.0, 0.0, 1.0, 0.0, 0.0, 1.0, 0.0, 0.0, 1.0, 0.0, 0.0, 0.0, 1.0, 0.0, 0.0, 1.0, 0.0, 0.0, 1.0, 0.0, 0.0, 1.0, 0.0, 0.0, -1.0, 0.0, 0.0, -1.0, 0.0, 0.0, -1.0, 0.0, 0.0, -1.0, 0.0, 0.0, 0.0, -1.0, 0.0, 0.0, -1.0, 0.0, 0.0, -1.0, 0.0, 0.0, -1.0, 0.0, 0.0, -1.0, 0.0, 0.0, -1.0, 0.0, 0.0, -1.0, 0.0, 0.0, -1.0, 0.0, 0.0, -1.0, 0.0, 0.0, -1.0, 0.0, 0.0, -1.0, 0.0, 0.0, -1.0, 0.0, 0.0, -1.0, 0.0, 0.0, -1.0, 0.0, 0.0, -1.0, 0.0, 0.0, -1.0, -6.23e-07, 0.0, 1.0, -6.23e-07, 0.0, 1.0, -6.23e-07, 0.0, 1.0, -6.23e-07, 0.0, 1.0, -6.23e-07, 0.0, 1.0, -6.23e-07, 0.0, 1.0, -6.23e-07, 0.0, 1.0, -6.23e-07, 0.0, 1.0, -6.23e-07, 0.0, 1.0, -6.23e-07, 0.0, 1.0, -6.23e-07, 0.0, 1.0, -6.23e-07, 0.0, 1.0, -6.23e-07, 0.0, 1.0, -6.23e-07, 0.0, 1.0, -6.23e-07, 0.0, 1.0, -6.23e-07, 0.0, 1.0, 0.3827, 0.9239, 0.0, 0.3827, 0.9239, 0.0, 0.0, 1.0, 0.0, 0.0, 1.0, 0.0, 0.7071, 0.7071, 0.0, 0.7071, 0.7071, 0.0, 0.3827, 0.9239, 0.0, 0.3827, 0.9239, 0.0, 0.9239, 0.3827, 0.0, 0.9239, 0.3827, 0.0, 0.7071, 0.7071, 0.0, 0.7071, 0.7071, 0.0, 1.0, -9.479e-07, 0.0, 1.0, -9.479e-07, 0.0, 0.9239, 0.3827, 0.0, 0.9239, 0.3827, 0.0, 0.9239, -0.3827, 0.0, 0.9239, -0.3827, 0.0, 1.0, -9.479e-07, 0.0, 1.0, -9.479e-07, 0.0, 0.7071, -0.7071, 0.0, 0.7071, -0.7071, 0.0, 0.9239, -0.3827, 0.0, 0.9239, -0.3827, 0.0, 0.3827, -0.9239, 0.0, 0.3827, -0.9239, 0.0, 0.7071, -0.7071, 0.0, 0.7071, -0.7071, 0.0, 0.0, -1.0, 0.0, 0.0, -1.0, 0.0, 0.3827, -0.9239, 0.0, 0.3827, -0.9239, 0.0, -0.3827, -0.9239, 0.0, -0.3827, -0.9239, 0.0, 0.0, -1.0, 0.0, 0.0, -1.0, 0.0, -0.7071, -0.7071, 0.0, -0.7071, -0.7071, 0.0, -0.3827, -0.9239, 0.0, -0.3827, -0.9239, 0.0, -0.9239, -0.3827, 0.0, -0.9239, -0.3827, 0.0, -0.7071, -0.7071, 0.0, -0.7071, -0.7071, 0.0, -1.0, -9.479e-07, 0.0, -1.0, -9.479e-07, 0.0, -0.9239, -0.3827, 0.0, -0.9239, -0.3827, 0.0, -0.9239, 0.3827, 0.0, -0.9239, 0.3827, 0.0, -1.0, -9.479e-07, 0.0, -1.0, -9.479e-07, 0.0, -0.7071, 0.7071, 0.0, -0.7071, 0.7071, 0.0, -0.9239, 0.3827, 0.0, -0.9239, 0.3827, 0.0, -0.3827, 0.9239, 0.0, -0.3827, 0.9239, 0.0, -0.7071, 0.7071, 0.0, -0.7071, 0.7071, 0.0, 0.0, 1.0, 0.0, 0.0, 1.0, 0.0, -0.3827, 0.9239, 0.0, -0.3827, 0.9239, 0.0, 0.0, 0.0, 1.0, 0.0, 0.0, 1.0, 0.0, 0.0, 1.0, 0.0, 0.0, 1.0, 0.0, 0.0, -1.0, 0.0, 0.0, -1.0, 0.0, 0.0, -1.0, 0.0, 0.0, -1.0, -1.0, 0.0, 0.0, -1.0, 0.0, 0.0, -1.0, 0.0, 0.0, -1.0, 0.0, 0.0, 1.0, 0.0, 0.0, 1.0, 0.0, 0.0, 1.0, 0.0, 0.0, 1.0, 0.0, 0.0, 0.0, 1.0, 0.0, 0.0, 1.0, 0.0, 0.0, 1.0, 0.0, 0.0, 1.0, 0.0, 0.0, -1.0, 0.0, 0.0, -1.0, 0.0, 0.0, -1.0, 0.0, 0.0, -1.0, 0.0, 0.0, 0.0, -1.0, 0.0, 0.0, -1.0, 0.0, 0.0, -1.0, 0.0, 0.0, -1.0, 0.0, 0.0, -1.0, 0.0, 0.0, -1.0, 0.0, 0.0, -1.0, 0.0, 0.0, -1.0, 0.0, 0.0, -1.0, 0.0, 0.0, -1.0, 0.0, 0.0, -1.0, 0.0, 0.0, -1.0, 0.0, 0.0, -1.0, 0.0, 0.0, -1.0, 0.0, 0.0, -1.0, 0.0, 0.0, -1.0, -6.23e-07, 0.0, 1.0, -6.23e-07, 0.0, 1.0, -6.23e-07, 0.0, 1.0, -6.23e-07, 0.0, 1.0, -6.23e-07, 0.0, 1.0, -6.23e-07, 0.0, 1.0, -6.23e-07, 0.0, 1.0, -6.23e-07, 0.0, 1.0, -6.23e-07, 0.0, 1.0, -6.23e-07, 0.0, 1.0, -6.23e-07, 0.0, 1.0, -6.23e-07, 0.0, 1.0, -6.23e-07, 0.0, 1.0, -6.23e-07, 0.0, 1.0, -6.23e-07, 0.0, 1.0, -6.23e-07, 0.0, 1.0, 0.3827, 0.9239, 0.0, 0.3827, 0.9239, 0.0, 0.0, 1.0, 0.0, 0.0, 1.0, 0.0, 0.7071, 0.7071, 0.0, 0.7071, 0.7071, 0.0, 0.3827, 0.9239, 0.0, 0.3827, 0.9239, 0.0, 0.9239, 0.3827, 0.0, 0.9239, 0.3827, 0.0, 0.7071, 0.7071, 0.0, 0.7071, 0.7071, 0.0, 1.0, -9.479e-07, 0.0, 1.0, -9.479e-07, 0.0, 0.9239, 0.3827, 0.0, 0.9239, 0.3827, 0.0, 0.9239, -0.3827, 0.0, 0.9239, -0.3827, 0.0, 1.0, -9.479e-07, 0.0, 1.0, -9.479e-07, 0.0, 0.7071, -0.7071, 0.0, 0.7071, -0.7071, 0.0, 0.9239, -0.3827, 0.0, 0.9239, -0.3827, 0.0, 0.3827, -0.9239, 0.0, 0.3827, -0.9239, 0.0, 0.7071, -0.7071, 0.0, 0.7071, -0.7071, 0.0, 0.0, -1.0, 0.0, 0.0, -1.0, 0.0, 0.3827, -0.9239, 0.0, 0.3827, -0.9239, 0.0, -0.3827, -0.9239, 0.0, -0.3827, -0.9239, 0.0, 0.0, -1.0, 0.0, 0.0, -1.0, 0.0, -0.7071, -0.7071, 0.0, -0.7071, -0.7071, 0.0, -0.3827, -0.9239, 0.0, -0.3827, -0.9239, 0.0, -0.9239, -0.3827, 0.0, -0.9239, -0.3827, 0.0, -0.7071, -0.7071, 0.0, -0.7071, -0.7071, 0.0, -1.0, -9.479e-07, 0.0, -1.0, -9.479e-07, 0.0, -0.9239, -0.3827, 0.0, -0.9239, -0.3827, 0.0, -0.9239, 0.3827, 0.0, -0.9239, 0.3827, 0.0, -1.0, -9.479e-07, 0.0, -1.0, -9.479e-07, 0.0, -0.7071, 0.7071, 0.0, -0.7071, 0.7071, 0.0, -0.9239, 0.3827, 0.0, -0.9239, 0.3827, 0.0, -0.3827, 0.9239, 0.0, -0.3827, 0.9239, 0.0, -0.7071, 0.7071, 0.0, -0.7071, 0.7071, 0.0, 0.0, 1.0, 0.0, 0.0, 1.0, 0.0, -0.3827, 0.9239, 0.0, -0.3827, 0.9239, 0.0, 0.0, 0.0, 1.0, 0.0, 0.0, 1.0, 0.0, 0.0, 1.0, 0.0, 0.0, 1.0, 0.0, 0.0, -1.0, 0.0, 0.0, -1.0, 0.0, 0.0, -1.0, 0.0, 0.0, -1.0, -1.0, 0.0, 0.0, -1.0, 0.0, 0.0, -1.0, 0.0, 0.0, -1.0, 0.0, 0.0, 1.0, 0.0, 0.0, 1.0, 0.0, 0.0, 1.0, 0.0, 0.0, 1.0, 0.0, 0.0, 0.0, 1.0, 0.0, 0.0, 1.0, 0.0, 0.0, 1.0, 0.0, 0.0, 1.0, 0.0, 0.0, -1.0, 0.0, 0.0, -1.0, 0.0, 0.0, -1.0, 0.0, 0.0, -1.0, 0.0, 0.0, 0.0, -1.0, 0.0, 0.0, -1.0, 0.0, 0.0, -1.0, 0.0, 0.0, -1.0, 0.0, 0.0, -1.0, 0.0, 0.0, -1.0, 0.0, 0.0, -1.0, 0.0, 0.0, -1.0, 0.0, 0.0, -1.0, 0.0, 0.0, -1.0, 0.0, 0.0, -1.0, 0.0, 0.0, -1.0, 0.0, 0.0, -1.0, 0.0, 0.0, -1.0, 0.0, 0.0, -1.0, 0.0, 0.0, -1.0, -6.23e-07, 0.0, 1.0, -6.23e-07, 0.0, 1.0, -6.23e-07, 0.0, 1.0, -6.23e-07, 0.0, 1.0, -6.23e-07, 0.0, 1.0, -6.23e-07, 0.0, 1.0, -6.23e-07, 0.0, 1.0, -6.23e-07, 0.0, 1.0, -6.23e-07, 0.0, 1.0, -6.23e-07, 0.0, 1.0, -6.23e-07, 0.0, 1.0, -6.23e-07, 0.0, 1.0, -6.23e-07, 0.0, 1.0, -6.23e-07, 0.0, 1.0, -6.23e-07, 0.0, 1.0, -6.23e-07, 0.0, 1.0, 0.3827, 0.9239, 0.0, 0.3827, 0.9239, 0.0, 0.0, 1.0, 0.0, 0.0, 1.0, 0.0, 0.7071, 0.7071, 0.0, 0.7071, 0.7071, 0.0, 0.3827, 0.9239, 0.0, 0.3827, 0.9239, 0.0, 0.9239, 0.3827, 0.0, 0.9239, 0.3827, 0.0, 0.7071, 0.7071, 0.0, 0.7071, 0.7071, 0.0, 1.0, -9.479e-07, 0.0, 1.0, -9.479e-07, 0.0, 0.9239, 0.3827, 0.0, 0.9239, 0.3827, 0.0, 0.9239, -0.3827, 0.0, 0.9239, -0.3827, 0.0, 1.0, -9.479e-07, 0.0, 1.0, -9.479e-07, 0.0, 0.7071, -0.7071, 0.0, 0.7071, -0.7071, 0.0, 0.9239, -0.3827, 0.0, 0.9239, -0.3827, 0.0, 0.3827, -0.9239, 0.0, 0.3827, -0.9239, 0.0, 0.7071, -0.7071, 0.0, 0.7071, -0.7071, 0.0, 0.0, -1.0, 0.0, 0.0, -1.0, 0.0, 0.3827, -0.9239, 0.0, 0.3827, -0.9239, 0.0, -0.3827, -0.9239, 0.0, -0.3827, -0.9239, 0.0, 0.0, -1.0, 0.0, 0.0, -1.0, 0.0, -0.7071, -0.7071, 0.0, -0.7071, -0.7071, 0.0, -0.3827, -0.9239, 0.0, -0.3827, -0.9239, 0.0, -0.9239, -0.3827, 0.0, -0.9239, -0.3827, 0.0, -0.7071, -0.7071, 0.0, -0.7071, -0.7071, 0.0, -1.0, -9.479e-07, 0.0, -1.0, -9.479e-07, 0.0, -0.9239, -0.3827, 0.0, -0.9239, -0.3827, 0.0, -0.9239, 0.3827, 0.0, -0.9239, 0.3827, 0.0, -1.0, -9.479e-07, 0.0, -1.0, -9.479e-07, 0.0, -0.7071, 0.7071, 0.0, -0.7071, 0.7071, 0.0, -0.9239, 0.3827, 0.0, -0.9239, 0.3827, 0.0, -0.3827, 0.9239, 0.0, -0.3827, 0.9239, 0.0, -0.7071, 0.7071, 0.0, -0.7071, 0.7071, 0.0, 0.0, 1.0, 0.0, 0.0, 1.0, 0.0, -0.3827, 0.9239, 0.0, -0.3827, 0.9239, 0.0])] * 3)])

# ---- objects
ob_mesh_687 = bpy.data.objects.new('mesh_687', me_mesh_687mesh)

# ---- transforms, parenting, visibility, modifiers, constraints
ob_mesh_687.location = (7.04, 26.28, 9.24)
ob_mesh_687.rotation_euler = (-4.371e-08, 2.512e-15, -1.571)
ob_mesh_687.scale = (0.01, 0.01, 0.01)
ob_mesh_687.color = (0.8, 0.8, 0.8, 1.0)

# ---- collection membership
col_collection.objects.link(ob_mesh_687)

# ---- scene / render settings (as saved in the file)
scene.frame_start = 1; scene.frame_end = 250; scene.frame_set(1)
scene.render.engine = 'BLENDER_EEVEE_NEXT'
scene.render.fps = 25
scene.cycles.sampling_pattern = 'TABULATED_SOBOL'
scene.cycles.use_light_tree = False
scene.view_settings.view_transform = 'Filmic'
bpy.context.view_layer.update()

# ---- added for rendering (the .blend has no active camera and no usable light): camera, sun
cam_auto = bpy.data.cameras.new('AutoCamera')
cam_auto.lens = 50.0
cam_auto.sensor_width = 36.0
cam_auto.clip_end = 1000.0
ob_auto_camera = bpy.data.objects.new('AutoCamera', cam_auto)
scene.collection.objects.link(ob_auto_camera)
ob_auto_camera.location = (32.8227, -17.4992, 30.9862)
ob_auto_camera.rotation_euler = (1.09748, -7.21219e-08, 0.694738)
scene.camera = ob_auto_camera
light_auto_sun = bpy.data.lights.new('AutoSun', 'SUN')
light_auto_sun.energy = 3.0
light_auto_sun.angle = 0.0523599
ob_auto_sun = bpy.data.objects.new('AutoSun', light_auto_sun)
scene.collection.objects.link(ob_auto_sun)
ob_auto_sun.rotation_euler = (0.872665, 0.174533, 0.523599)
bpy.context.view_layer.update()
